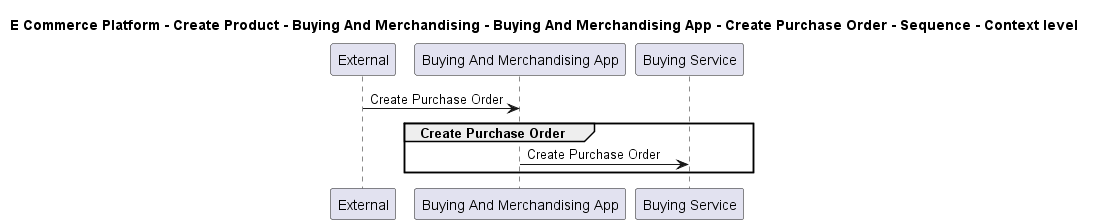

The diagram above was rendered by PlantUML. Its source (embedded in the PNG):
@startuml

title E Commerce Platform - Create Product - Buying And Merchandising - Buying And Merchandising App - Create Purchase Order - Sequence - Context level

participant "External" as C4InterFlow.SoftwareSystems.ExternalSystem
participant "Buying And Merchandising App" as ECommercePlatform.CreateProduct.BuyingAndMerchandising.SoftwareSystems.BuyingAndMerchandisingApp
participant "Buying Service" as ECommercePlatform.CreateProduct.BuyingAndMerchandising.SoftwareSystems.BuyingService

C4InterFlow.SoftwareSystems.ExternalSystem -> ECommercePlatform.CreateProduct.BuyingAndMerchandising.SoftwareSystems.BuyingAndMerchandisingApp : Create Purchase Order
group Create Purchase Order
ECommercePlatform.CreateProduct.BuyingAndMerchandising.SoftwareSystems.BuyingAndMerchandisingApp -> ECommercePlatform.CreateProduct.BuyingAndMerchandising.SoftwareSystems.BuyingService : Create Purchase Order
end


@enduml